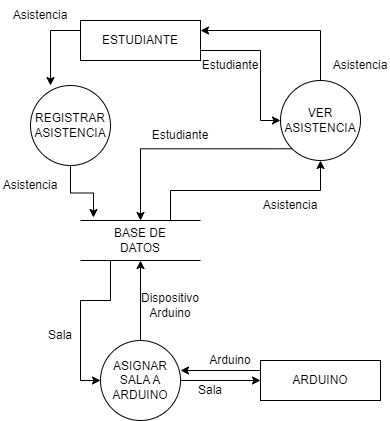

The diagram above was exported from draw.io. Its source (the exported page's mxGraphModel, read from the mxfile embedded in the PNG):
<mxGraphModel dx="1434" dy="788" grid="1" gridSize="10" guides="1" tooltips="1" connect="1" arrows="1" fold="1" page="1" pageScale="1" pageWidth="850" pageHeight="1100" math="0" shadow="0">
  <root>
    <mxCell id="0" />
    <mxCell id="1" parent="0" />
    <mxCell id="inYlxFWqAgzt3mg6Ynw3-8" style="edgeStyle=orthogonalEdgeStyle;rounded=0;orthogonalLoop=1;jettySize=auto;html=1;entryX=0.25;entryY=0;entryDx=0;entryDy=0;entryPerimeter=0;exitX=0;exitY=0.25;exitDx=0;exitDy=0;" edge="1" parent="1" source="inYlxFWqAgzt3mg6Ynw3-1" target="inYlxFWqAgzt3mg6Ynw3-3">
      <mxGeometry relative="1" as="geometry">
        <mxPoint x="270" y="220" as="sourcePoint" />
      </mxGeometry>
    </mxCell>
    <mxCell id="inYlxFWqAgzt3mg6Ynw3-27" style="edgeStyle=orthogonalEdgeStyle;rounded=0;orthogonalLoop=1;jettySize=auto;html=1;exitX=1;exitY=0.75;exitDx=0;exitDy=0;entryX=0;entryY=0.5;entryDx=0;entryDy=0;" edge="1" parent="1" source="inYlxFWqAgzt3mg6Ynw3-1" target="inYlxFWqAgzt3mg6Ynw3-2">
      <mxGeometry relative="1" as="geometry">
        <Array as="points">
          <mxPoint x="460" y="230" />
          <mxPoint x="460" y="300" />
        </Array>
      </mxGeometry>
    </mxCell>
    <mxCell id="inYlxFWqAgzt3mg6Ynw3-1" value="ESTUDIANTE" style="rounded=0;whiteSpace=wrap;html=1;" vertex="1" parent="1">
      <mxGeometry x="280" y="200" width="120" height="40" as="geometry" />
    </mxCell>
    <mxCell id="inYlxFWqAgzt3mg6Ynw3-11" style="edgeStyle=orthogonalEdgeStyle;rounded=0;orthogonalLoop=1;jettySize=auto;html=1;exitX=0.5;exitY=0;exitDx=0;exitDy=0;entryX=1;entryY=0.25;entryDx=0;entryDy=0;" edge="1" parent="1" source="inYlxFWqAgzt3mg6Ynw3-2" target="inYlxFWqAgzt3mg6Ynw3-1">
      <mxGeometry relative="1" as="geometry" />
    </mxCell>
    <mxCell id="inYlxFWqAgzt3mg6Ynw3-18" style="edgeStyle=orthogonalEdgeStyle;rounded=0;orthogonalLoop=1;jettySize=auto;html=1;exitX=0;exitY=1;exitDx=0;exitDy=0;entryX=0;entryY=0.5;entryDx=0;entryDy=0;" edge="1" parent="1" source="inYlxFWqAgzt3mg6Ynw3-2" target="inYlxFWqAgzt3mg6Ynw3-5">
      <mxGeometry relative="1" as="geometry" />
    </mxCell>
    <mxCell id="inYlxFWqAgzt3mg6Ynw3-2" value="VER ASISTENCIA" style="ellipse;whiteSpace=wrap;html=1;aspect=fixed;" vertex="1" parent="1">
      <mxGeometry x="480" y="260" width="80" height="80" as="geometry" />
    </mxCell>
    <mxCell id="inYlxFWqAgzt3mg6Ynw3-19" style="edgeStyle=orthogonalEdgeStyle;rounded=0;orthogonalLoop=1;jettySize=auto;html=1;exitX=0.5;exitY=1;exitDx=0;exitDy=0;entryX=-0.075;entryY=0.892;entryDx=0;entryDy=0;entryPerimeter=0;" edge="1" parent="1" source="inYlxFWqAgzt3mg6Ynw3-3" target="inYlxFWqAgzt3mg6Ynw3-5">
      <mxGeometry relative="1" as="geometry" />
    </mxCell>
    <mxCell id="inYlxFWqAgzt3mg6Ynw3-3" value="REGISTRAR ASISTENCIA" style="ellipse;whiteSpace=wrap;html=1;aspect=fixed;" vertex="1" parent="1">
      <mxGeometry x="230" y="265" width="80" height="80" as="geometry" />
    </mxCell>
    <mxCell id="inYlxFWqAgzt3mg6Ynw3-12" value="Asistencia" style="text;strokeColor=none;align=center;fillColor=none;html=1;verticalAlign=middle;whiteSpace=wrap;rounded=0;" vertex="1" parent="1">
      <mxGeometry x="530" y="230" width="60" height="30" as="geometry" />
    </mxCell>
    <mxCell id="inYlxFWqAgzt3mg6Ynw3-14" value="Asistencia" style="text;strokeColor=none;align=center;fillColor=none;html=1;verticalAlign=middle;whiteSpace=wrap;rounded=0;" vertex="1" parent="1">
      <mxGeometry x="210" y="180" width="60" height="30" as="geometry" />
    </mxCell>
    <mxCell id="inYlxFWqAgzt3mg6Ynw3-17" value="" style="group" vertex="1" connectable="0" parent="1">
      <mxGeometry x="280" y="400" width="120" height="40" as="geometry" />
    </mxCell>
    <mxCell id="inYlxFWqAgzt3mg6Ynw3-5" value="" style="shape=partialRectangle;whiteSpace=wrap;html=1;top=0;bottom=0;fillColor=none;rotation=90;" vertex="1" parent="inYlxFWqAgzt3mg6Ynw3-17">
      <mxGeometry x="40" y="-40" width="40" height="120" as="geometry" />
    </mxCell>
    <mxCell id="inYlxFWqAgzt3mg6Ynw3-6" value="BASE DE DATOS" style="text;strokeColor=none;align=center;fillColor=none;html=1;verticalAlign=middle;whiteSpace=wrap;rounded=0;" vertex="1" parent="inYlxFWqAgzt3mg6Ynw3-17">
      <mxGeometry x="20" y="5" width="80" height="30" as="geometry" />
    </mxCell>
    <mxCell id="inYlxFWqAgzt3mg6Ynw3-20" value="Asistencia" style="text;strokeColor=none;align=center;fillColor=none;html=1;verticalAlign=middle;whiteSpace=wrap;rounded=0;" vertex="1" parent="1">
      <mxGeometry x="200" y="350" width="60" height="30" as="geometry" />
    </mxCell>
    <mxCell id="inYlxFWqAgzt3mg6Ynw3-23" style="edgeStyle=orthogonalEdgeStyle;rounded=0;orthogonalLoop=1;jettySize=auto;html=1;exitX=0.5;exitY=0;exitDx=0;exitDy=0;entryX=1;entryY=0.5;entryDx=0;entryDy=0;" edge="1" parent="1" source="inYlxFWqAgzt3mg6Ynw3-21" target="inYlxFWqAgzt3mg6Ynw3-5">
      <mxGeometry relative="1" as="geometry" />
    </mxCell>
    <mxCell id="inYlxFWqAgzt3mg6Ynw3-35" style="edgeStyle=orthogonalEdgeStyle;rounded=0;orthogonalLoop=1;jettySize=auto;html=1;exitX=1;exitY=0.5;exitDx=0;exitDy=0;entryX=0;entryY=0.5;entryDx=0;entryDy=0;" edge="1" parent="1" source="inYlxFWqAgzt3mg6Ynw3-21" target="inYlxFWqAgzt3mg6Ynw3-33">
      <mxGeometry relative="1" as="geometry" />
    </mxCell>
    <mxCell id="inYlxFWqAgzt3mg6Ynw3-21" value="ASIGNAR SALA A ARDUINO" style="ellipse;whiteSpace=wrap;html=1;aspect=fixed;" vertex="1" parent="1">
      <mxGeometry x="300" y="520" width="80" height="80" as="geometry" />
    </mxCell>
    <mxCell id="inYlxFWqAgzt3mg6Ynw3-24" style="edgeStyle=orthogonalEdgeStyle;rounded=0;orthogonalLoop=1;jettySize=auto;html=1;exitX=1;exitY=0.75;exitDx=0;exitDy=0;entryX=0;entryY=0.5;entryDx=0;entryDy=0;" edge="1" parent="1" source="inYlxFWqAgzt3mg6Ynw3-5" target="inYlxFWqAgzt3mg6Ynw3-21">
      <mxGeometry relative="1" as="geometry">
        <Array as="points">
          <mxPoint x="310" y="480" />
          <mxPoint x="280" y="480" />
          <mxPoint x="280" y="560" />
        </Array>
      </mxGeometry>
    </mxCell>
    <mxCell id="inYlxFWqAgzt3mg6Ynw3-25" value="Dispositivo Arduino" style="text;strokeColor=none;align=center;fillColor=none;html=1;verticalAlign=middle;whiteSpace=wrap;rounded=0;" vertex="1" parent="1">
      <mxGeometry x="340" y="470" width="60" height="30" as="geometry" />
    </mxCell>
    <mxCell id="inYlxFWqAgzt3mg6Ynw3-26" value="Sala" style="text;strokeColor=none;align=center;fillColor=none;html=1;verticalAlign=middle;whiteSpace=wrap;rounded=0;" vertex="1" parent="1">
      <mxGeometry x="230" y="500" width="60" height="30" as="geometry" />
    </mxCell>
    <mxCell id="inYlxFWqAgzt3mg6Ynw3-28" value="Estudiante" style="text;strokeColor=none;align=center;fillColor=none;html=1;verticalAlign=middle;whiteSpace=wrap;rounded=0;" vertex="1" parent="1">
      <mxGeometry x="400" y="230" width="60" height="30" as="geometry" />
    </mxCell>
    <mxCell id="inYlxFWqAgzt3mg6Ynw3-30" style="edgeStyle=orthogonalEdgeStyle;rounded=0;orthogonalLoop=1;jettySize=auto;html=1;exitX=0;exitY=0.25;exitDx=0;exitDy=0;entryX=0.5;entryY=1;entryDx=0;entryDy=0;" edge="1" parent="1" source="inYlxFWqAgzt3mg6Ynw3-5" target="inYlxFWqAgzt3mg6Ynw3-2">
      <mxGeometry relative="1" as="geometry" />
    </mxCell>
    <mxCell id="inYlxFWqAgzt3mg6Ynw3-31" value="Estudiante" style="text;strokeColor=none;align=center;fillColor=none;html=1;verticalAlign=middle;whiteSpace=wrap;rounded=0;" vertex="1" parent="1">
      <mxGeometry x="350" y="300" width="60" height="30" as="geometry" />
    </mxCell>
    <mxCell id="inYlxFWqAgzt3mg6Ynw3-32" value="Asistencia" style="text;strokeColor=none;align=center;fillColor=none;html=1;verticalAlign=middle;whiteSpace=wrap;rounded=0;" vertex="1" parent="1">
      <mxGeometry x="460" y="370" width="60" height="30" as="geometry" />
    </mxCell>
    <mxCell id="inYlxFWqAgzt3mg6Ynw3-34" style="edgeStyle=orthogonalEdgeStyle;rounded=0;orthogonalLoop=1;jettySize=auto;html=1;exitX=0;exitY=0.25;exitDx=0;exitDy=0;entryX=1;entryY=0.375;entryDx=0;entryDy=0;entryPerimeter=0;" edge="1" parent="1" source="inYlxFWqAgzt3mg6Ynw3-33" target="inYlxFWqAgzt3mg6Ynw3-21">
      <mxGeometry relative="1" as="geometry" />
    </mxCell>
    <mxCell id="inYlxFWqAgzt3mg6Ynw3-33" value="ARDUINO" style="rounded=0;whiteSpace=wrap;html=1;" vertex="1" parent="1">
      <mxGeometry x="460" y="540" width="120" height="40" as="geometry" />
    </mxCell>
    <mxCell id="inYlxFWqAgzt3mg6Ynw3-36" value="Arduino" style="text;strokeColor=none;align=center;fillColor=none;html=1;verticalAlign=middle;whiteSpace=wrap;rounded=0;" vertex="1" parent="1">
      <mxGeometry x="400" y="530" width="60" height="20" as="geometry" />
    </mxCell>
    <mxCell id="inYlxFWqAgzt3mg6Ynw3-37" value="Sala" style="text;strokeColor=none;align=center;fillColor=none;html=1;verticalAlign=middle;whiteSpace=wrap;rounded=0;" vertex="1" parent="1">
      <mxGeometry x="380" y="560" width="60" height="20" as="geometry" />
    </mxCell>
  </root>
</mxGraphModel>